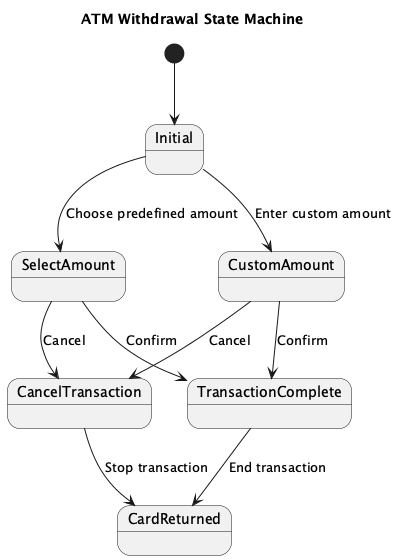

The diagram above was rendered by PlantUML. Its source (embedded in the PNG):
@startuml
title ATM Withdrawal State Machine

state "Initial" as Initial
state "SelectAmount" as SelectAmount
state "CustomAmount" as CustomAmount
state "CancelTransaction" as CancelTransaction
state "TransactionComplete" as TransactionComplete
state "CardReturned" as CardReturned

[*] --> Initial

Initial --> SelectAmount : Choose predefined amount
Initial --> CustomAmount : Enter custom amount

SelectAmount --> TransactionComplete : Confirm
SelectAmount --> CancelTransaction : Cancel

CustomAmount --> TransactionComplete : Confirm
CustomAmount --> CancelTransaction : Cancel

TransactionComplete --> CardReturned : End transaction

CancelTransaction --> CardReturned : Stop transaction
@enduml